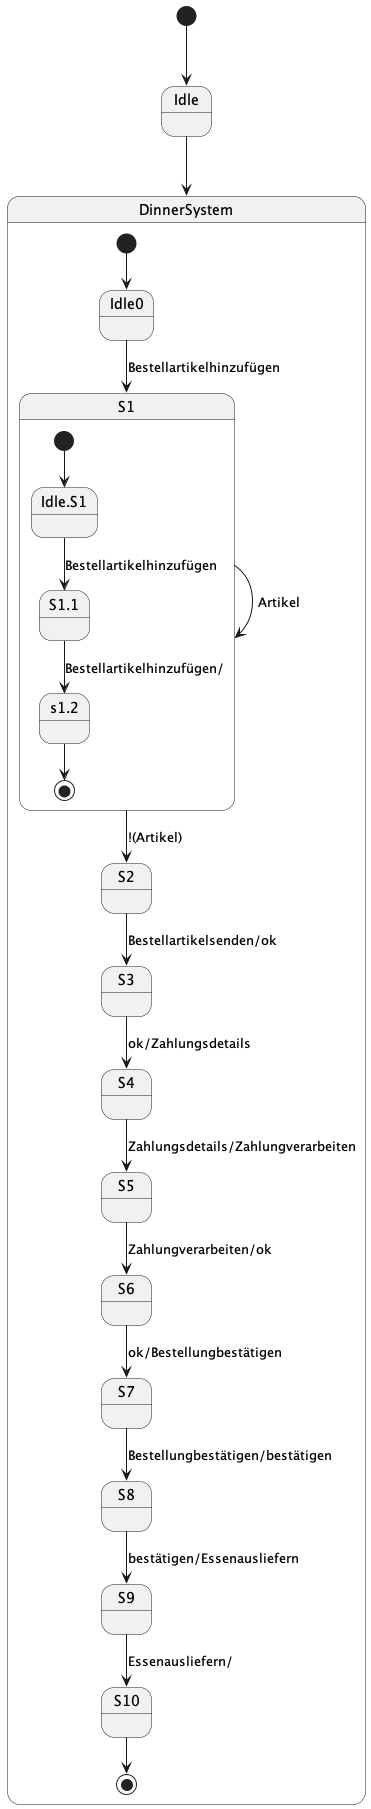

The diagram above was rendered by PlantUML. Its source (embedded in the PNG):
@startuml
[*] --> Idle 
Idle --> DinnerSystem
state DinnerSystem{
[*] --> Idle0
Idle0 -->S1 : Bestellartikelhinzufügen
state S1{
S1 --> S1 : Artikel
[*] --> Idle.S1
Idle.S1 -->S1.1 : Bestellartikelhinzufügen
S1.1 --> s1.2 : Bestellartikelhinzufügen/
s1.2 --> [*]
}
S1 --> S2 : !(Artikel)
S2 --> S3 : Bestellartikelsenden/ok
S3 --> S4 : ok/Zahlungsdetails
S4 --> S5 : Zahlungsdetails/Zahlungverarbeiten
S5 --> S6 : Zahlungverarbeiten/ok
S6 --> S7 : ok/Bestellungbestätigen
S7 --> S8 : Bestellungbestätigen/bestätigen
S8 --> S9 : bestätigen/Essenausliefern
S9 --> S10 : Essenausliefern/
S10 --> [*]
@enduml